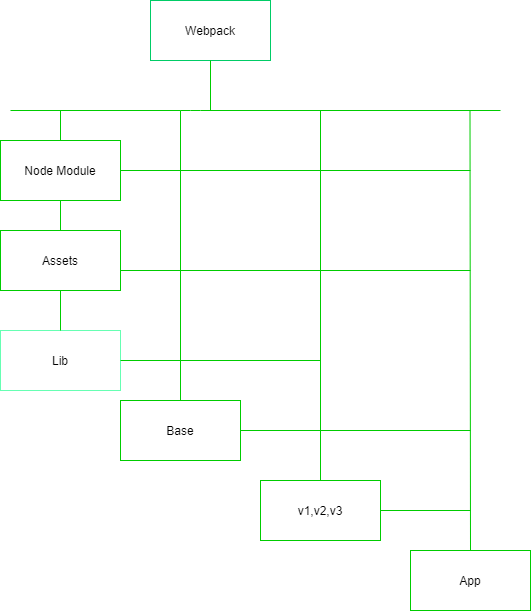

The diagram above was exported from draw.io. Its source (the exported page's mxGraphModel, read from the mxfile embedded in the PNG):
<mxGraphModel dx="1422" dy="752" grid="1" gridSize="10" guides="1" tooltips="1" connect="1" arrows="1" fold="1" page="1" pageScale="1" pageWidth="850" pageHeight="1100" math="0" shadow="0">
  <root>
    <mxCell id="0" />
    <mxCell id="1" parent="0" />
    <mxCell id="d-o1lEIWcKqpxLAT5o2J-1" value="Webpack" style="rounded=0;whiteSpace=wrap;html=1;strokeColor=#00CC66;" parent="1" vertex="1">
      <mxGeometry x="250" y="10" width="120" height="60" as="geometry" />
    </mxCell>
    <mxCell id="d-o1lEIWcKqpxLAT5o2J-2" value="" style="endArrow=none;html=1;entryX=0.5;entryY=1;entryDx=0;entryDy=0;strokeColor=#00CC00;" parent="1" target="d-o1lEIWcKqpxLAT5o2J-1" edge="1">
      <mxGeometry width="50" height="50" relative="1" as="geometry">
        <mxPoint x="310" y="120" as="sourcePoint" />
        <mxPoint x="450" y="380" as="targetPoint" />
      </mxGeometry>
    </mxCell>
    <mxCell id="d-o1lEIWcKqpxLAT5o2J-3" value="" style="endArrow=none;html=1;strokeColor=#00CC00;" parent="1" edge="1">
      <mxGeometry width="50" height="50" relative="1" as="geometry">
        <mxPoint x="110" y="120" as="sourcePoint" />
        <mxPoint x="600" y="120" as="targetPoint" />
        <Array as="points">
          <mxPoint x="290" y="120" />
        </Array>
      </mxGeometry>
    </mxCell>
    <mxCell id="d-o1lEIWcKqpxLAT5o2J-4" value="Node Module" style="rounded=0;whiteSpace=wrap;html=1;strokeColor=#00CC00;" parent="1" vertex="1">
      <mxGeometry x="100" y="150" width="120" height="60" as="geometry" />
    </mxCell>
    <mxCell id="d-o1lEIWcKqpxLAT5o2J-5" value="Assets" style="rounded=0;whiteSpace=wrap;html=1;strokeColor=#00CC00;" parent="1" vertex="1">
      <mxGeometry x="100" y="240" width="120" height="60" as="geometry" />
    </mxCell>
    <mxCell id="d-o1lEIWcKqpxLAT5o2J-6" value="" style="endArrow=none;html=1;exitX=0.5;exitY=0;exitDx=0;exitDy=0;strokeColor=#00CC00;" parent="1" source="d-o1lEIWcKqpxLAT5o2J-4" edge="1">
      <mxGeometry width="50" height="50" relative="1" as="geometry">
        <mxPoint x="400" y="430" as="sourcePoint" />
        <mxPoint x="160" y="120" as="targetPoint" />
        <Array as="points" />
      </mxGeometry>
    </mxCell>
    <mxCell id="d-o1lEIWcKqpxLAT5o2J-7" value="" style="endArrow=none;html=1;entryX=0.5;entryY=1;entryDx=0;entryDy=0;exitX=0.5;exitY=0;exitDx=0;exitDy=0;strokeColor=#00CC00;" parent="1" source="d-o1lEIWcKqpxLAT5o2J-5" target="d-o1lEIWcKqpxLAT5o2J-4" edge="1">
      <mxGeometry width="50" height="50" relative="1" as="geometry">
        <mxPoint x="400" y="430" as="sourcePoint" />
        <mxPoint x="450" y="380" as="targetPoint" />
      </mxGeometry>
    </mxCell>
    <mxCell id="d-o1lEIWcKqpxLAT5o2J-8" value="Base" style="rounded=0;whiteSpace=wrap;html=1;strokeColor=#00CC00;" parent="1" vertex="1">
      <mxGeometry x="220" y="410" width="120" height="60" as="geometry" />
    </mxCell>
    <mxCell id="d-o1lEIWcKqpxLAT5o2J-9" value="" style="endArrow=none;html=1;exitX=0.5;exitY=0;exitDx=0;exitDy=0;strokeColor=#00CC00;" parent="1" source="d-o1lEIWcKqpxLAT5o2J-8" edge="1">
      <mxGeometry width="50" height="50" relative="1" as="geometry">
        <mxPoint x="445" y="410" as="sourcePoint" />
        <mxPoint x="280" y="120" as="targetPoint" />
      </mxGeometry>
    </mxCell>
    <mxCell id="d-o1lEIWcKqpxLAT5o2J-11" value="" style="endArrow=none;html=1;exitX=1;exitY=0.5;exitDx=0;exitDy=0;strokeColor=#00CC00;" parent="1" source="d-o1lEIWcKqpxLAT5o2J-4" edge="1">
      <mxGeometry width="50" height="50" relative="1" as="geometry">
        <mxPoint x="400" y="430" as="sourcePoint" />
        <mxPoint x="570" y="180" as="targetPoint" />
      </mxGeometry>
    </mxCell>
    <mxCell id="d-o1lEIWcKqpxLAT5o2J-13" value="" style="endArrow=none;html=1;strokeColor=#00CC00;" parent="1" edge="1">
      <mxGeometry width="50" height="50" relative="1" as="geometry">
        <mxPoint x="220" y="280" as="sourcePoint" />
        <mxPoint x="570" y="280" as="targetPoint" />
      </mxGeometry>
    </mxCell>
    <mxCell id="d-o1lEIWcKqpxLAT5o2J-14" value="v1,v2,v3" style="rounded=0;whiteSpace=wrap;html=1;strokeColor=#00CC00;" parent="1" vertex="1">
      <mxGeometry x="360" y="490" width="120" height="60" as="geometry" />
    </mxCell>
    <mxCell id="d-o1lEIWcKqpxLAT5o2J-15" value="" style="endArrow=none;html=1;exitX=0.5;exitY=0;exitDx=0;exitDy=0;strokeColor=#00CC00;" parent="1" source="d-o1lEIWcKqpxLAT5o2J-14" edge="1">
      <mxGeometry width="50" height="50" relative="1" as="geometry">
        <mxPoint x="420" y="440" as="sourcePoint" />
        <mxPoint x="420" y="120" as="targetPoint" />
      </mxGeometry>
    </mxCell>
    <mxCell id="d-o1lEIWcKqpxLAT5o2J-16" value="" style="endArrow=none;html=1;exitX=1;exitY=0.5;exitDx=0;exitDy=0;strokeColor=#00CC00;" parent="1" source="d-o1lEIWcKqpxLAT5o2J-8" edge="1">
      <mxGeometry width="50" height="50" relative="1" as="geometry">
        <mxPoint x="310" y="250" as="sourcePoint" />
        <mxPoint x="570" y="440" as="targetPoint" />
      </mxGeometry>
    </mxCell>
    <mxCell id="d-o1lEIWcKqpxLAT5o2J-17" value="App" style="rounded=0;whiteSpace=wrap;html=1;strokeColor=#00CC00;" parent="1" vertex="1">
      <mxGeometry x="510" y="560" width="120" height="60" as="geometry" />
    </mxCell>
    <mxCell id="d-o1lEIWcKqpxLAT5o2J-18" value="" style="endArrow=none;html=1;exitX=0.5;exitY=0;exitDx=0;exitDy=0;strokeColor=#00CC00;" parent="1" source="d-o1lEIWcKqpxLAT5o2J-17" edge="1">
      <mxGeometry width="50" height="50" relative="1" as="geometry">
        <mxPoint x="569.5" y="400" as="sourcePoint" />
        <mxPoint x="569.5" y="120" as="targetPoint" />
      </mxGeometry>
    </mxCell>
    <mxCell id="d-o1lEIWcKqpxLAT5o2J-19" value="" style="endArrow=none;html=1;exitX=1;exitY=0.5;exitDx=0;exitDy=0;strokeColor=#00CC00;" parent="1" source="d-o1lEIWcKqpxLAT5o2J-14" edge="1">
      <mxGeometry width="50" height="50" relative="1" as="geometry">
        <mxPoint x="490" y="460" as="sourcePoint" />
        <mxPoint x="570" y="520" as="targetPoint" />
      </mxGeometry>
    </mxCell>
    <mxCell id="d-o1lEIWcKqpxLAT5o2J-20" value="Lib" style="rounded=0;whiteSpace=wrap;html=1;strokeColor=#66FFB3;" parent="1" vertex="1">
      <mxGeometry x="100" y="340" width="120" height="60" as="geometry" />
    </mxCell>
    <mxCell id="d-o1lEIWcKqpxLAT5o2J-21" value="" style="endArrow=none;html=1;exitX=1;exitY=0.5;exitDx=0;exitDy=0;strokeColor=#00CC00;" parent="1" source="d-o1lEIWcKqpxLAT5o2J-20" edge="1">
      <mxGeometry width="50" height="50" relative="1" as="geometry">
        <mxPoint x="410" y="310" as="sourcePoint" />
        <mxPoint x="420" y="370" as="targetPoint" />
      </mxGeometry>
    </mxCell>
    <mxCell id="d-o1lEIWcKqpxLAT5o2J-22" value="" style="endArrow=none;html=1;entryX=0.5;entryY=1;entryDx=0;entryDy=0;exitX=0.5;exitY=0;exitDx=0;exitDy=0;strokeColor=#00CC00;" parent="1" source="d-o1lEIWcKqpxLAT5o2J-20" target="d-o1lEIWcKqpxLAT5o2J-5" edge="1">
      <mxGeometry width="50" height="50" relative="1" as="geometry">
        <mxPoint x="410" y="430" as="sourcePoint" />
        <mxPoint x="460" y="380" as="targetPoint" />
      </mxGeometry>
    </mxCell>
  </root>
</mxGraphModel>